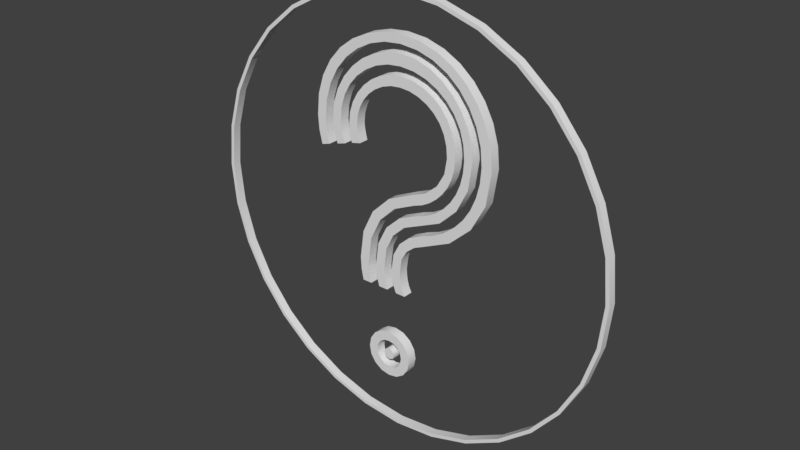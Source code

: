 # Source: DebatableRobots-Neon_Sign.blend  (saved by Blender 2.79.0; exported with 4.5.12 LTS)
import bpy
from mathutils import Matrix  # noqa: F401  (used for matrix-valued properties, if any)

bpy.ops.wm.read_factory_settings(use_empty=True)
scene = bpy.context.scene
scene.name = 'Scene'

# ---- collections
col_collection_1 = bpy.data.collections.new('Collection 1'); scene.collection.children.link(col_collection_1)

# ---- materials (node trees are filled in below, after node groups)
mat_mat_main = bpy.data.materials.new('mat_main')
mat_mat_main.alpha_threshold = 0.0
mat_mat_main.use_transparent_shadow = False
mat_mat_main.roughness = 0.5
mat_mat_circle = bpy.data.materials.new('mat_circle')
mat_mat_circle.alpha_threshold = 0.0
mat_mat_circle.use_transparent_shadow = False
mat_mat_circle.roughness = 0.5

# ---- material node trees

# ---- world
world_world = bpy.data.worlds.new('World'); scene.world = world_world
world_world.color = (0.05088, 0.05088, 0.05088)
world_world.use_sun_shadow = False
world_world.sun_shadow_jitter_overblur = 0.0
world_world.cycles.sampling_method = 'MANUAL'

# ---- meshes
me_cube_010 = bpy.data.meshes.new('Cube.010')
me_cube_010.from_pydata([(-1.116, 5.608, -0.1134), (0.0, 5.718, -0.1134), (-2.188, 5.283, -0.1134), (-3.177, 4.755, -0.1134), (-4.043, 4.043, -0.1134), (-4.755, 3.177, -0.1134), (-5.283, 2.188, -0.1134), (-5.608, 1.116, -0.1134), (-5.718, 4.343e-07, -0.1134), (-5.608, -1.116, -0.1134), (-5.283, -2.188, -0.1134), (-4.755, -3.177, -0.1134), (-4.043, -4.043, -0.1134), (-3.177, -4.755, -0.1134), (-2.188, -5.283, -0.1134), (-1.116, -5.608, -0.1134), (1.896e-06, -5.718, -0.1134), (1.116, -5.608, -0.1134), (2.188, -5.283, -0.1134), (3.177, -4.755, -0.1134), (4.043, -4.043, -0.1134), (4.755, -3.177, -0.1134), (5.283, -2.188, -0.1134), (5.608, -1.116, -0.1134), (5.718, 5.613e-06, -0.1134), (5.608, 1.116, -0.1134), (5.283, 2.188, -0.1134), (4.755, 3.177, -0.1134), (4.043, 4.043, -0.1134), (3.177, 4.755, -0.1134), (2.188, 5.283, -0.1134), (1.116, 5.608, -0.1134), (-1.116, 5.608, 0.1098), (0.0, 5.718, 0.1098), (-2.188, 5.283, 0.1098), (-3.177, 4.755, 0.1098), (-4.043, 4.043, 0.1098), (-4.755, 3.177, 0.1098), (-5.283, 2.188, 0.1098), (-5.608, 1.116, 0.1098), (-5.718, 4.441e-07, 0.1098), (-5.608, -1.116, 0.1098), (-5.283, -2.188, 0.1098), (-4.755, -3.177, 0.1098), (-4.043, -4.043, 0.1098), (-3.177, -4.755, 0.1098), (-2.188, -5.283, 0.1098), (-1.116, -5.608, 0.1098), (1.896e-06, -5.718, 0.1098), (1.116, -5.608, 0.1098), (2.188, -5.283, 0.1098), (3.177, -4.755, 0.1098), (4.043, -4.043, 0.1098), (4.755, -3.177, 0.1098), (5.283, -2.188, 0.1098), (5.608, -1.116, 0.1098), (5.718, 5.623e-06, 0.1098), (5.608, 1.116, 0.1098), (5.283, 2.188, 0.1098), (4.755, 3.177, 0.1098), (4.043, 4.043, 0.1098), (3.177, 4.755, 0.1098), (2.188, 5.283, 0.1098), (1.116, 5.608, 0.1098), (-1.134, 5.703, -0.1134), (0.0, 5.815, -0.1134), (-2.225, 5.373, -0.1134), (-3.231, 4.835, -0.1134), (-4.112, 4.112, -0.1134), (-4.835, 3.231, -0.1134), (-5.373, 2.225, -0.1134), (-5.703, 1.134, -0.1134), (-5.815, 4.418e-07, -0.1134), (-5.703, -1.134, -0.1134), (-5.373, -2.225, -0.1134), (-4.835, -3.231, -0.1134), (-4.112, -4.112, -0.1134), (-3.231, -4.835, -0.1134), (-2.225, -5.373, -0.1134), (-1.134, -5.703, -0.1134), (1.928e-06, -5.815, -0.1134), (1.134, -5.703, -0.1134), (2.225, -5.373, -0.1134), (3.231, -4.835, -0.1134), (4.112, -4.112, -0.1134), (4.835, -3.231, -0.1134), (5.373, -2.225, -0.1134), (5.703, -1.134, -0.1134), (5.815, 5.708e-06, -0.1134), (5.703, 1.134, -0.1134), (5.373, 2.225, -0.1134), (4.835, 3.231, -0.1134), (4.112, 4.112, -0.1134), (3.231, 4.835, -0.1134), (2.225, 5.373, -0.1134), (1.134, 5.703, -0.1134), (-1.134, 5.703, 0.1098), (0.0, 5.815, 0.1098), (-2.225, 5.373, 0.1098), (-3.231, 4.835, 0.1098), (-4.112, 4.112, 0.1098), (-4.835, 3.231, 0.1098), (-5.373, 2.225, 0.1098), (-5.703, 1.134, 0.1098), (-5.815, 4.515e-07, 0.1098), (-5.703, -1.134, 0.1098), (-5.373, -2.225, 0.1098), (-4.835, -3.231, 0.1098), (-4.112, -4.112, 0.1098), (-3.231, -4.835, 0.1098), (-2.225, -5.373, 0.1098), (-1.134, -5.703, 0.1098), (1.928e-06, -5.815, 0.1098), (1.134, -5.703, 0.1098), (2.225, -5.373, 0.1098), (3.231, -4.835, 0.1098), (4.112, -4.112, 0.1098), (4.835, -3.231, 0.1098), (5.373, -2.225, 0.1098), (5.703, -1.134, 0.1098), (5.815, 5.718e-06, 0.1098), (5.703, 1.134, 0.1098), (5.373, 2.225, 0.1098), (4.835, 3.231, 0.1098), (4.112, 4.112, 0.1098), (3.231, 4.835, 0.1098), (2.225, 5.373, 0.1098), (1.134, 5.703, 0.1098), (-0.7153, -4.198, 0.1359), (-0.8555, -3.99, 0.1359), (-0.9022, -3.74, 0.1359), (-0.8555, -3.488, 0.1359), (-0.7153, -3.275, 0.1359), (-0.5072, -3.131, 0.1359), (-0.2566, -3.083, 0.1359), (-0.004525, -3.131, 0.1359), (0.2079, -3.275, 0.1359), (0.3523, -3.488, 0.1359), (0.4004, -3.74, 0.1359), (0.3523, -3.99, 0.1359), (0.2079, -4.198, 0.1359), (-0.004525, -4.339, 0.1359), (-0.2566, -4.385, 0.1359), (-0.5072, -4.339, 0.1359), (-0.5284, -3.456, 0.1359), (-0.6134, -3.584, 0.1359), (-0.6417, -3.74, 0.1359), (-0.6134, -3.887, 0.1359), (-0.5284, -4.011, 0.1359), (-0.4038, -4.096, 0.1359), (-0.2566, -4.125, 0.1359), (-0.1008, -4.096, 0.1359), (0.02662, -4.011, 0.1359), (0.1116, -3.887, 0.1359), (0.1399, -3.74, 0.1359), (0.1116, -3.584, 0.1359), (0.02662, -3.456, 0.1359), (-0.1008, -3.371, 0.1359), (-0.2566, -3.343, 0.1359), (-0.4038, -3.371, 0.1359), (-0.2566, -3.887, 0.1359), (-0.367, -3.85, 0.1359), (-0.4038, -3.74, 0.1359), (-0.3925, -3.676, 0.1359), (-0.3585, -3.621, 0.1359), (-0.3104, -3.582, 0.1359), (-0.2566, -3.57, 0.1359), (-0.1943, -3.582, 0.1359), (-0.1433, -3.621, 0.1359), (-0.1093, -3.676, 0.1359), (-0.09798, -3.74, 0.1359), (-0.1376, -3.85, 0.1359), (0.2532, -1.848, 0.1359), (-0.01868, -1.848, 0.1359), (-0.08523, -1.689, 0.1359), (-0.1263, -1.531, 0.1359), (-0.1475, -1.375, 0.1359), (-0.1546, -1.225, 0.1359), (-0.0909, -0.7832, 0.1359), (0.1003, -0.432, 0.1359), (0.3905, -0.1715, 0.1359), (0.7516, -0.001611, 0.1359), (1.101, 0.1272, 0.1359), (1.426, 0.3099, 0.1359), (1.714, 0.5393, 0.1359), (1.958, 0.8083, 0.1359), (2.155, 1.117, 0.1359), (2.303, 1.465, 0.1359), (2.397, 1.843, 0.1359), (2.428, 2.241, 0.1359), (2.384, 2.713, 0.1359), (2.252, 3.153, 0.1359), (2.044, 3.551, 0.1359), (1.771, 3.895, 0.1359), (1.435, 4.178, 0.1359), (1.04, 4.393, 0.1359), (0.5972, 4.529, 0.1359), (0.1172, 4.575, 0.1359), (-0.3359, 4.532, 0.1359), (-0.7663, 4.405, 0.1359), (-1.161, 4.199, 0.1359), (-1.508, 3.923, 0.1359), (-1.798, 3.581, 0.1359), (-2.024, 3.176, 0.1359), (-2.168, 2.718, 0.1359), (-2.216, 2.219, 0.1359), (-2.212, 2.053, 0.1359), (-2.199, 1.896, 0.1359), (-2.172, 1.741, 0.1359), (-2.126, 1.584, 0.1359), (-2.363, 1.516, 0.1359), (-2.448, 1.879, 0.1359), (-2.477, 2.264, 0.1359), (-2.423, 2.823, 0.1359), (-2.261, 3.323, 0.1359), (-2.009, 3.758, 0.1359), (-1.684, 4.122, 0.1359), (-1.294, 4.412, 0.1359), (-0.8512, 4.626, 0.1359), (-0.3741, 4.757, 0.1359), (0.1172, 4.801, 0.1359), (0.651, 4.752, 0.1359), (1.142, 4.603, 0.1359), (1.581, 4.366, 0.1359), (1.958, 4.054, 0.1359), (2.267, 3.671, 0.1359), (2.502, 3.227, 0.1359), (2.65, 2.731, 0.1359), (2.7, 2.196, 0.1359), (2.572, 1.348, 0.1359), (2.19, 0.6384, 0.1359), (1.593, 0.09326, 0.1359), (0.8195, -0.2621, 0.1359), (0.5604, -0.3768, 0.1359), (0.3268, -0.5623, 0.1359), (0.1611, -0.8356, 0.1359), (0.1059, -1.214, 0.1359), (0.113, -1.372, 0.1359), (0.1342, -1.531, 0.1359), (0.1781, -1.689, 0.1359), (-0.3019, -1.848, 0.1359), (-0.5624, -1.848, 0.1359), (-0.6389, -1.565, 0.1359), (-0.6643, -1.282, 0.1359), (-0.5766, -0.6402, 0.1359), (-0.3132, -0.1205, 0.1359), (0.09459, 0.2603, 0.1359), (0.6156, 0.4855, 0.1359), (0.9073, 0.5874, 0.1359), (1.171, 0.7347, 0.1359), (1.401, 0.9216, 0.1359), (1.595, 1.142, 0.1359), (1.75, 1.393, 0.1359), (1.862, 1.669, 0.1359), (1.93, 1.965, 0.1359), (1.952, 2.275, 0.1359), (1.918, 2.645, 0.1359), (1.816, 2.983, 0.1359), (1.652, 3.285, 0.1359), (1.431, 3.544, 0.1359), (1.161, 3.756, 0.1359), (0.8479, 3.918, 0.1359), (0.4981, 4.02, 0.1359), (0.1172, 4.054, 0.1359), (-0.2466, 4.02, 0.1359), (-0.5907, 3.918, 0.1359), (-0.905, 3.756, 0.1359), (-1.18, 3.544, 0.1359), (-1.408, 3.285, 0.1359), (-1.582, 2.983, 0.1359), (-1.692, 2.645, 0.1359), (-1.729, 2.275, 0.1359), (-1.701, 1.981, 0.1359), (-1.616, 1.731, 0.1359), (-1.854, 1.664, 0.1359), (-1.947, 2.009, 0.1359), (-1.978, 2.298, 0.1359), (-1.933, 2.706, 0.1359), (-1.797, 3.091, 0.1359), (-1.588, 3.442, 0.1359), (-1.321, 3.748, 0.1359), (-1.006, 4.001, 0.1359), (-0.6474, 4.195, 0.1359), (-0.2636, 4.318, 0.1359), (0.1286, 4.359, 0.1359), (0.5618, 4.316, 0.1359), (0.9555, 4.184, 0.1359), (1.304, 3.98, 0.1359), (1.601, 3.719, 0.1359), (1.843, 3.409, 0.1359), (2.026, 3.057, 0.1359), (2.141, 2.677, 0.1359), (2.179, 2.287, 0.1359), (2.077, 1.579, 0.1359), (1.771, 0.9725, 0.1359), (1.295, 0.5138, 0.1359), (0.6836, 0.2476, 0.1359), (0.2376, 0.05503, 0.1359), (-0.1036, -0.2735, 0.1359), (-0.3203, -0.7152, 0.1359), (-0.3925, -1.248, 0.1359), (-0.3882, -1.388, 0.1359), (-0.3755, -1.536, 0.1359), (-0.3486, -1.691, 0.1359), (-0.8229, -1.848, 0.1359), (-1.083, -1.848, 0.1359), (-1.143, -1.553, 0.1359), (-1.163, -1.214, 0.1359), (-1.058, -0.4575, 0.1359), (-0.7436, 0.1796, 0.1359), (-0.2339, 0.6695, 0.1359), (0.4571, 0.9839, 0.1359), (0.8818, 1.159, 0.1359), (1.205, 1.437, 0.1359), (1.409, 1.791, 0.1359), (1.477, 2.196, 0.1359), (1.451, 2.488, 0.1359), (1.375, 2.751, 0.1359), (1.251, 2.982, 0.1359), (1.086, 3.176, 0.1359), (0.8833, 3.333, 0.1359), (0.6496, 3.453, 0.1359), (0.3919, 3.53, 0.1359), (0.1172, 3.555, 0.1359), (-0.156, 3.53, 0.1359), (-0.4095, 3.453, 0.1359), (-0.636, 3.334, 0.1359), (-0.8286, 3.181, 0.1359), (-0.9858, 2.997, 0.1359), (-1.106, 2.785, 0.1359), (-1.183, 2.553, 0.1359), (-1.208, 2.309, 0.1359), (-1.202, 2.206, 0.1359), (-1.185, 2.1, 0.1359), (-1.16, 1.988, 0.1359), (-1.129, 1.867, 0.1359), (-1.378, 1.811, 0.1359), (-1.423, 1.931, 0.1359), (-1.446, 2.043, 0.1359), (-1.454, 2.155, 0.1359), (-1.457, 2.275, 0.1359), (-1.425, 2.582, 0.1359), (-1.327, 2.87, 0.1359), (-1.174, 3.132, 0.1359), (-0.9758, 3.363, 0.1359), (-0.7394, 3.555, 0.1359), (-0.4718, 3.702, 0.1359), (-0.1829, 3.796, 0.1359), (0.1172, 3.827, 0.1359), (0.4627, 3.796, 0.1359), (0.7742, 3.702, 0.1359), (1.046, 3.557, 0.1359), (1.273, 3.368, 0.1359), (1.454, 3.137, 0.1359), (1.59, 2.864, 0.1359), (1.675, 2.558, 0.1359), (1.703, 2.23, 0.1359), (1.68, 1.965, 0.1359), (1.612, 1.714, 0.1359), (1.505, 1.484, 0.1359), (1.363, 1.278, 0.1359), (1.192, 1.099, 0.1359), (0.9951, 0.9442, 0.1359), (0.7756, 0.821, 0.1359), (0.5364, 0.7347, 0.1359), (-0.05408, 0.4656, 0.1359), (-0.5114, 0.02104, 0.1359), (-0.8045, -0.5736, 0.1359), (-0.9022, -1.293, 0.1359), (-0.8966, -1.43, 0.1359), (-0.8796, -1.57, 0.1359), (-0.8541, -1.711, 0.1359), (-0.7153, -4.198, -0.1359), (-0.8555, -3.99, -0.1359), (-0.9022, -3.74, -0.1359), (-0.8555, -3.488, -0.1359), (-0.7153, -3.275, -0.1359), (-0.5072, -3.131, -0.1359), (-0.2566, -3.083, -0.1359), (-0.004525, -3.131, -0.1359), (0.2079, -3.275, -0.1359), (0.3523, -3.488, -0.1359), (0.4004, -3.74, -0.1359), (0.3523, -3.99, -0.1359), (0.2079, -4.198, -0.1359), (-0.004525, -4.339, -0.1359), (-0.2566, -4.385, -0.1359), (-0.5072, -4.339, -0.1359), (-0.5284, -3.456, -0.1359), (-0.6134, -3.584, -0.1359), (-0.6417, -3.74, -0.1359), (-0.6134, -3.887, -0.1359), (-0.5284, -4.011, -0.1359), (-0.4038, -4.096, -0.1359), (-0.2566, -4.125, -0.1359), (-0.1008, -4.096, -0.1359), (0.02662, -4.011, -0.1359), (0.1116, -3.887, -0.1359), (0.1399, -3.74, -0.1359), (0.1116, -3.584, -0.1359), (0.02662, -3.456, -0.1359), (-0.1008, -3.371, -0.1359), (-0.2566, -3.343, -0.1359), (-0.4038, -3.371, -0.1359), (-0.2566, -3.887, -0.1359), (-0.367, -3.85, -0.1359), (-0.4038, -3.74, -0.1359), (-0.3925, -3.676, -0.1359), (-0.3585, -3.621, -0.1359), (-0.3104, -3.582, -0.1359), (-0.2566, -3.57, -0.1359), (-0.1943, -3.582, -0.1359), (-0.1433, -3.621, -0.1359), (-0.1093, -3.676, -0.1359), (-0.09798, -3.74, -0.1359), (-0.1376, -3.85, -0.1359), (0.2532, -1.848, -0.1359), (-0.01868, -1.848, -0.1359), (-0.08523, -1.689, -0.1359), (-0.1263, -1.531, -0.1359), (-0.1475, -1.375, -0.1359), (-0.1546, -1.225, -0.1359), (-0.0909, -0.7832, -0.1359), (0.1003, -0.432, -0.1359), (0.3905, -0.1715, -0.1359), (0.7516, -0.001611, -0.1359), (1.101, 0.1272, -0.1359), (1.426, 0.3099, -0.1359), (1.714, 0.5393, -0.1359), (1.958, 0.8083, -0.1359), (2.155, 1.117, -0.1359), (2.303, 1.465, -0.1359), (2.397, 1.843, -0.1359), (2.428, 2.241, -0.1359), (2.384, 2.713, -0.1359), (2.252, 3.153, -0.1359), (2.044, 3.551, -0.1359), (1.771, 3.895, -0.1359), (1.435, 4.178, -0.1359), (1.04, 4.393, -0.1359), (0.5972, 4.529, -0.1359), (0.1172, 4.575, -0.1359), (-0.3359, 4.532, -0.1359), (-0.7663, 4.405, -0.1359), (-1.161, 4.199, -0.1359), (-1.508, 3.923, -0.1359), (-1.798, 3.581, -0.1359), (-2.024, 3.176, -0.1359), (-2.168, 2.718, -0.1359), (-2.216, 2.219, -0.1359), (-2.212, 2.053, -0.1359), (-2.199, 1.896, -0.1359), (-2.172, 1.741, -0.1359), (-2.126, 1.584, -0.1359), (-2.363, 1.516, -0.1359), (-2.448, 1.879, -0.1359), (-2.477, 2.264, -0.1359), (-2.423, 2.823, -0.1359), (-2.261, 3.323, -0.1359), (-2.009, 3.758, -0.1359), (-1.684, 4.122, -0.1359), (-1.294, 4.412, -0.1359), (-0.8512, 4.626, -0.1359), (-0.3741, 4.757, -0.1359), (0.1172, 4.801, -0.1359), (0.651, 4.752, -0.1359), (1.142, 4.603, -0.1359), (1.581, 4.366, -0.1359), (1.958, 4.054, -0.1359), (2.267, 3.671, -0.1359), (2.502, 3.227, -0.1359), (2.65, 2.731, -0.1359), (2.7, 2.196, -0.1359), (2.572, 1.348, -0.1359), (2.19, 0.6384, -0.1359), (1.593, 0.09326, -0.1359), (0.8195, -0.2621, -0.1359), (0.5604, -0.3768, -0.1359), (0.3268, -0.5623, -0.1359), (0.1611, -0.8356, -0.1359), (0.1059, -1.214, -0.1359), (0.113, -1.372, -0.1359), (0.1342, -1.531, -0.1359), (0.1781, -1.689, -0.1359), (-0.3019, -1.848, -0.1359), (-0.5624, -1.848, -0.1359), (-0.6389, -1.565, -0.1359), (-0.6643, -1.282, -0.1359), (-0.5766, -0.6402, -0.1359), (-0.3132, -0.1205, -0.1359), (0.09459, 0.2603, -0.1359), (0.6156, 0.4855, -0.1359), (0.9073, 0.5874, -0.1359), (1.171, 0.7347, -0.1359), (1.401, 0.9216, -0.1359), (1.595, 1.142, -0.1359), (1.75, 1.393, -0.1359), (1.862, 1.669, -0.1359), (1.93, 1.965, -0.1359), (1.952, 2.275, -0.1359), (1.918, 2.645, -0.1359), (1.816, 2.983, -0.1359), (1.652, 3.285, -0.1359), (1.431, 3.544, -0.1359), (1.161, 3.756, -0.1359), (0.8479, 3.918, -0.1359), (0.4981, 4.02, -0.1359), (0.1172, 4.054, -0.1359), (-0.2466, 4.02, -0.1359), (-0.5907, 3.918, -0.1359), (-0.905, 3.756, -0.1359), (-1.18, 3.544, -0.1359), (-1.408, 3.285, -0.1359), (-1.582, 2.983, -0.1359), (-1.692, 2.645, -0.1359), (-1.729, 2.275, -0.1359), (-1.701, 1.981, -0.1359), (-1.616, 1.731, -0.1359), (-1.854, 1.664, -0.1359), (-1.947, 2.009, -0.1359), (-1.978, 2.298, -0.1359), (-1.933, 2.706, -0.1359), (-1.797, 3.091, -0.1359), (-1.588, 3.442, -0.1359), (-1.321, 3.748, -0.1359), (-1.006, 4.001, -0.1359), (-0.6474, 4.195, -0.1359), (-0.2636, 4.318, -0.1359), (0.1286, 4.359, -0.1359), (0.5618, 4.316, -0.1359), (0.9555, 4.184, -0.1359), (1.304, 3.98, -0.1359), (1.601, 3.719, -0.1359), (1.843, 3.409, -0.1359), (2.026, 3.057, -0.1359), (2.141, 2.677, -0.1359), (2.179, 2.287, -0.1359), (2.077, 1.579, -0.1359), (1.771, 0.9725, -0.1359), (1.295, 0.5138, -0.1359), (0.6836, 0.2476, -0.1359), (0.2376, 0.05503, -0.1359), (-0.1036, -0.2735, -0.1359), (-0.3203, -0.7152, -0.1359), (-0.3925, -1.248, -0.1359), (-0.3882, -1.388, -0.1359), (-0.3755, -1.536, -0.1359), (-0.3486, -1.691, -0.1359), (-0.8229, -1.848, -0.1359), (-1.083, -1.848, -0.1359), (-1.143, -1.553, -0.1359), (-1.163, -1.214, -0.1359), (-1.058, -0.4575, -0.1359), (-0.7436, 0.1796, -0.1359), (-0.2339, 0.6695, -0.1359), (0.4571, 0.9839, -0.1359), (0.8818, 1.159, -0.1359), (1.205, 1.437, -0.1359), (1.409, 1.791, -0.1359), (1.477, 2.196, -0.1359), (1.451, 2.488, -0.1359), (1.375, 2.751, -0.1359), (1.251, 2.982, -0.1359), (1.086, 3.176, -0.1359), (0.8833, 3.333, -0.1359), (0.6496, 3.453, -0.1359), (0.3919, 3.53, -0.1359), (0.1172, 3.555, -0.1359), (-0.156, 3.53, -0.1359), (-0.4095, 3.453, -0.1359), (-0.636, 3.334, -0.1359), (-0.8286, 3.181, -0.1359), (-0.9858, 2.997, -0.1359), (-1.106, 2.785, -0.1359), (-1.183, 2.553, -0.1359), (-1.208, 2.309, -0.1359), (-1.202, 2.206, -0.1359), (-1.185, 2.1, -0.1359), (-1.16, 1.988, -0.1359), (-1.129, 1.867, -0.1359), (-1.378, 1.811, -0.1359), (-1.423, 1.931, -0.1359), (-1.446, 2.043, -0.1359), (-1.454, 2.155, -0.1359), (-1.457, 2.275, -0.1359), (-1.425, 2.582, -0.1359), (-1.327, 2.87, -0.1359), (-1.174, 3.132, -0.1359), (-0.9758, 3.363, -0.1359), (-0.7394, 3.555, -0.1359), (-0.4718, 3.702, -0.1359), (-0.1829, 3.796, -0.1359), (0.1172, 3.827, -0.1359), (0.4627, 3.796, -0.1359), (0.7742, 3.702, -0.1359), (1.046, 3.557, -0.1359), (1.273, 3.368, -0.1359), (1.454, 3.137, -0.1359), (1.59, 2.864, -0.1359), (1.675, 2.558, -0.1359), (1.703, 2.23, -0.1359), (1.68, 1.965, -0.1359), (1.612, 1.714, -0.1359), (1.505, 1.484, -0.1359), (1.363, 1.278, -0.1359), (1.192, 1.099, -0.1359), (0.9951, 0.9442, -0.1359), (0.7756, 0.821, -0.1359), (0.5364, 0.7347, -0.1359), (-0.05408, 0.4656, -0.1359), (-0.5114, 0.02104, -0.1359), (-0.8045, -0.5736, -0.1359), (-0.9022, -1.293, -0.1359), (-0.8966, -1.43, -0.1359), (-0.8796, -1.57, -0.1359), (-0.8541, -1.711, -0.1359), (0.2532, -1.848, -0.1359), (0.2532, -1.848, 0.1359), (-0.01868, -1.848, -0.1359), (-0.01868, -1.848, 0.1359), (-0.08523, -1.689, -0.1359), (-0.08523, -1.689, 0.1359), (-0.1263, -1.531, -0.1359), (-0.1263, -1.531, 0.1359), (-0.1475, -1.375, -0.1359), (-0.1475, -1.375, 0.1359), (-0.1546, -1.225, -0.1359), (-0.1546, -1.225, 0.1359), (-0.0909, -0.7832, -0.1359), (-0.0909, -0.7832, 0.1359), (0.1003, -0.432, -0.1359), (0.1003, -0.432, 0.1359), (0.3905, -0.1715, -0.1359), (0.3905, -0.1715, 0.1359), (0.7516, -0.001611, -0.1359), (0.7516, -0.001611, 0.1359), (1.101, 0.1272, -0.1359), (1.101, 0.1272, 0.1359), (1.426, 0.3099, -0.1359), (1.426, 0.3099, 0.1359), (1.714, 0.5393, -0.1359), (1.714, 0.5393, 0.1359), (1.958, 0.8083, -0.1359), (1.958, 0.8083, 0.1359), (2.155, 1.117, -0.1359), (2.155, 1.117, 0.1359), (2.303, 1.465, -0.1359), (2.303, 1.465, 0.1359), (2.397, 1.843, -0.1359), (2.397, 1.843, 0.1359), (2.428, 2.241, -0.1359), (2.428, 2.241, 0.1359), (2.384, 2.713, -0.1359), (2.384, 2.713, 0.1359), (2.252, 3.153, -0.1359), (2.252, 3.153, 0.1359), (2.044, 3.551, -0.1359), (2.044, 3.551, 0.1359), (1.771, 3.895, -0.1359), (1.771, 3.895, 0.1359), (1.435, 4.178, -0.1359), (1.435, 4.178, 0.1359), (1.04, 4.393, -0.1359), (1.04, 4.393, 0.1359), (0.5972, 4.529, -0.1359), (0.5972, 4.529, 0.1359), (0.1172, 4.575, -0.1359), (0.1172, 4.575, 0.1359), (-0.3359, 4.532, -0.1359), (-0.3359, 4.532, 0.1359), (-0.7663, 4.405, -0.1359), (-0.7663, 4.405, 0.1359), (-1.161, 4.199, -0.1359), (-1.161, 4.199, 0.1359), (-1.508, 3.923, -0.1359), (-1.508, 3.923, 0.1359), (-1.798, 3.581, -0.1359), (-1.798, 3.581, 0.1359), (-2.024, 3.176, -0.1359), (-2.024, 3.176, 0.1359), (-2.168, 2.718, -0.1359), (-2.168, 2.718, 0.1359), (-2.216, 2.219, -0.1359), (-2.216, 2.219, 0.1359), (-2.212, 2.053, -0.1359), (-2.212, 2.053, 0.1359), (-2.199, 1.896, -0.1359), (-2.199, 1.896, 0.1359), (-2.172, 1.741, -0.1359), (-2.172, 1.741, 0.1359), (-2.126, 1.584, -0.1359), (-2.126, 1.584, 0.1359), (-2.363, 1.516, -0.1359), (-2.363, 1.516, 0.1359), (-2.448, 1.879, -0.1359), (-2.448, 1.879, 0.1359), (-2.477, 2.264, -0.1359), (-2.477, 2.264, 0.1359), (-2.423, 2.823, -0.1359), (-2.423, 2.823, 0.1359), (-2.261, 3.323, -0.1359), (-2.261, 3.323, 0.1359), (-2.009, 3.758, -0.1359), (-2.009, 3.758, 0.1359), (-1.684, 4.122, -0.1359), (-1.684, 4.122, 0.1359), (-1.294, 4.412, -0.1359), (-1.294, 4.412, 0.1359), (-0.8512, 4.626, -0.1359), (-0.8512, 4.626, 0.1359), (-0.3741, 4.757, -0.1359), (-0.3741, 4.757, 0.1359), (0.1172, 4.801, -0.1359), (0.1172, 4.801, 0.1359), (0.651, 4.752, -0.1359), (0.651, 4.752, 0.1359), (1.142, 4.603, -0.1359), (1.142, 4.603, 0.1359), (1.581, 4.366, -0.1359), (1.581, 4.366, 0.1359), (1.958, 4.054, -0.1359), (1.958, 4.054, 0.1359), (2.267, 3.671, -0.1359), (2.267, 3.671, 0.1359), (2.502, 3.227, -0.1359), (2.502, 3.227, 0.1359), (2.65, 2.731, -0.1359), (2.65, 2.731, 0.1359), (2.7, 2.196, -0.1359), (2.7, 2.196, 0.1359), (2.572, 1.348, -0.1359), (2.572, 1.348, 0.1359), (2.19, 0.6384, -0.1359), (2.19, 0.6384, 0.1359), (1.593, 0.09326, -0.1359), (1.593, 0.09326, 0.1359), (0.8195, -0.2621, -0.1359), (0.8195, -0.2621, 0.1359), (0.5604, -0.3768, -0.1359), (0.5604, -0.3768, 0.1359), (0.3268, -0.5623, -0.1359), (0.3268, -0.5623, 0.1359), (0.1611, -0.8356, -0.1359), (0.1611, -0.8356, 0.1359), (0.1059, -1.214, -0.1359), (0.1059, -1.214, 0.1359), (0.113, -1.372, -0.1359), (0.113, -1.372, 0.1359), (0.1342, -1.531, -0.1359), (0.1342, -1.531, 0.1359), (0.1781, -1.689, -0.1359), (0.1781, -1.689, 0.1359), (-0.3019, -1.848, -0.1359), (-0.3019, -1.848, 0.1359), (-0.5624, -1.848, -0.1359), (-0.5624, -1.848, 0.1359), (-0.6389, -1.565, -0.1359), (-0.6389, -1.565, 0.1359), (-0.6643, -1.282, -0.1359), (-0.6643, -1.282, 0.1359), (-0.5766, -0.6402, -0.1359), (-0.5766, -0.6402, 0.1359), (-0.3132, -0.1205, -0.1359), (-0.3132, -0.1205, 0.1359), (0.09459, 0.2603, -0.1359), (0.09459, 0.2603, 0.1359), (0.6156, 0.4855, -0.1359), (0.6156, 0.4855, 0.1359), (0.9073, 0.5874, -0.1359), (0.9073, 0.5874, 0.1359), (1.171, 0.7347, -0.1359), (1.171, 0.7347, 0.1359), (1.401, 0.9216, -0.1359), (1.401, 0.9216, 0.1359), (1.595, 1.142, -0.1359), (1.595, 1.142, 0.1359), (1.75, 1.393, -0.1359), (1.75, 1.393, 0.1359), (1.862, 1.669, -0.1359), (1.862, 1.669, 0.1359), (1.93, 1.965, -0.1359), (1.93, 1.965, 0.1359), (1.952, 2.275, -0.1359), (1.952, 2.275, 0.1359), (1.918, 2.645, -0.1359), (1.918, 2.645, 0.1359), (1.816, 2.983, -0.1359), (1.816, 2.983, 0.1359), (1.652, 3.285, -0.1359), (1.652, 3.285, 0.1359), (1.431, 3.544, -0.1359), (1.431, 3.544, 0.1359), (1.161, 3.756, -0.1359), (1.161, 3.756, 0.1359), (0.8479, 3.918, -0.1359), (0.8479, 3.918, 0.1359), (0.4981, 4.02, -0.1359), (0.4981, 4.02, 0.1359), (0.1172, 4.054, -0.1359), (0.1172, 4.054, 0.1359), (-0.2466, 4.02, -0.1359), (-0.2466, 4.02, 0.1359), (-0.5907, 3.918, -0.1359), (-0.5907, 3.918, 0.1359), (-0.905, 3.756, -0.1359), (-0.905, 3.756, 0.1359), (-1.18, 3.544, -0.1359), (-1.18, 3.544, 0.1359), (-1.408, 3.285, -0.1359), (-1.408, 3.285, 0.1359), (-1.582, 2.983, -0.1359), (-1.582, 2.983, 0.1359), (-1.692, 2.645, -0.1359), (-1.692, 2.645, 0.1359), (-1.729, 2.275, -0.1359), (-1.729, 2.275, 0.1359), (-1.701, 1.981, -0.1359), (-1.701, 1.981, 0.1359), (-1.616, 1.731, -0.1359), (-1.616, 1.731, 0.1359), (-1.854, 1.664, -0.1359), (-1.854, 1.664, 0.1359), (-1.947, 2.009, -0.1359), (-1.947, 2.009, 0.1359), (-1.978, 2.298, -0.1359), (-1.978, 2.298, 0.1359), (-1.933, 2.706, -0.1359), (-1.933, 2.706, 0.1359), (-1.797, 3.091, -0.1359), (-1.797, 3.091, 0.1359), (-1.588, 3.442, -0.1359), (-1.588, 3.442, 0.1359), (-1.321, 3.748, -0.1359), (-1.321, 3.748, 0.1359), (-1.006, 4.001, -0.1359), (-1.006, 4.001, 0.1359), (-0.6474, 4.195, -0.1359), (-0.6474, 4.195, 0.1359), (-0.2636, 4.318, -0.1359), (-0.2636, 4.318, 0.1359), (0.1286, 4.359, -0.1359), (0.1286, 4.359, 0.1359), (0.5618, 4.316, -0.1359), (0.5618, 4.316, 0.1359), (0.9555, 4.184, -0.1359), (0.9555, 4.184, 0.1359), (1.304, 3.98, -0.1359), (1.304, 3.98, 0.1359), (1.601, 3.719, -0.1359), (1.601, 3.719, 0.1359), (1.843, 3.409, -0.1359), (1.843, 3.409, 0.1359), (2.026, 3.057, -0.1359), (2.026, 3.057, 0.1359), (2.141, 2.677, -0.1359), (2.141, 2.677, 0.1359), (2.179, 2.287, -0.1359), (2.179, 2.287, 0.1359), (2.077, 1.579, -0.1359), (2.077, 1.579, 0.1359), (1.771, 0.9725, -0.1359), (1.771, 0.9725, 0.1359), (1.295, 0.5138, -0.1359), (1.295, 0.5138, 0.1359), (0.6836, 0.2476, -0.1359), (0.6836, 0.2476, 0.1359), (0.2376, 0.05503, -0.1359), (0.2376, 0.05503, 0.1359), (-0.1036, -0.2735, -0.1359), (-0.1036, -0.2735, 0.1359), (-0.3203, -0.7152, -0.1359), (-0.3203, -0.7152, 0.1359), (-0.3925, -1.248, -0.1359), (-0.3925, -1.248, 0.1359), (-0.3882, -1.388, -0.1359), (-0.3882, -1.388, 0.1359), (-0.3755, -1.536, -0.1359), (-0.3755, -1.536, 0.1359), (-0.3486, -1.691, -0.1359), (-0.3486, -1.691, 0.1359), (-0.8229, -1.848, -0.1359), (-0.8229, -1.848, 0.1359), (-1.083, -1.848, -0.1359), (-1.083, -1.848, 0.1359), (-1.143, -1.553, -0.1359), (-1.143, -1.553, 0.1359), (-1.163, -1.214, -0.1359), (-1.163, -1.214, 0.1359), (-1.058, -0.4575, -0.1359), (-1.058, -0.4575, 0.1359), (-0.7436, 0.1796, -0.1359), (-0.7436, 0.1796, 0.1359), (-0.2339, 0.6695, -0.1359), (-0.2339, 0.6695, 0.1359), (0.4571, 0.9839, -0.1359), (0.4571, 0.9839, 0.1359), (0.8818, 1.159, -0.1359), (0.8818, 1.159, 0.1359), (1.205, 1.437, -0.1359), (1.205, 1.437, 0.1359), (1.409, 1.791, -0.1359), (1.409, 1.791, 0.1359), (1.477, 2.196, -0.1359), (1.477, 2.196, 0.1359), (1.451, 2.488, -0.1359), (1.451, 2.488, 0.1359), (1.375, 2.751, -0.1359), (1.375, 2.751, 0.1359), (1.251, 2.982, -0.1359), (1.251, 2.982, 0.1359), (1.086, 3.176, -0.1359), (1.086, 3.176, 0.1359), (0.8833, 3.333, -0.1359), (0.8833, 3.333, 0.1359), (0.6496, 3.453, -0.1359), (0.6496, 3.453, 0.1359), (0.3919, 3.53, -0.1359), (0.3919, 3.53, 0.1359), (0.1172, 3.555, -0.1359), (0.1172, 3.555, 0.1359), (-0.156, 3.53, -0.1359), (-0.156, 3.53, 0.1359), (-0.4095, 3.453, -0.1359), (-0.4095, 3.453, 0.1359), (-0.636, 3.334, -0.1359), (-0.636, 3.334, 0.1359), (-0.8286, 3.181, -0.1359), (-0.8286, 3.181, 0.1359), (-0.9858, 2.997, -0.1359), (-0.9858, 2.997, 0.1359), (-1.106, 2.785, -0.1359), (-1.106, 2.785, 0.1359), (-1.183, 2.553, -0.1359), (-1.183, 2.553, 0.1359), (-1.208, 2.309, -0.1359), (-1.208, 2.309, 0.1359), (-1.202, 2.206, -0.1359), (-1.202, 2.206, 0.1359), (-1.185, 2.1, -0.1359), (-1.185, 2.1, 0.1359), (-1.16, 1.988, -0.1359), (-1.16, 1.988, 0.1359), (-1.129, 1.867, -0.1359), (-1.129, 1.867, 0.1359), (-1.378, 1.811, -0.1359), (-1.378, 1.811, 0.1359), (-1.423, 1.931, -0.1359), (-1.423, 1.931, 0.1359), (-1.446, 2.043, -0.1359), (-1.446, 2.043, 0.1359), (-1.454, 2.155, -0.1359), (-1.454, 2.155, 0.1359), (-1.457, 2.275, -0.1359), (-1.457, 2.275, 0.1359), (-1.425, 2.582, -0.1359), (-1.425, 2.582, 0.1359), (-1.327, 2.87, -0.1359), (-1.327, 2.87, 0.1359), (-1.174, 3.132, -0.1359), (-1.174, 3.132, 0.1359), (-0.9758, 3.363, -0.1359), (-0.9758, 3.363, 0.1359), (-0.7394, 3.555, -0.1359), (-0.7394, 3.555, 0.1359), (-0.4718, 3.702, -0.1359), (-0.4718, 3.702, 0.1359), (-0.1829, 3.796, -0.1359), (-0.1829, 3.796, 0.1359), (0.1172, 3.827, -0.1359), (0.1172, 3.827, 0.1359), (0.4627, 3.796, -0.1359), (0.4627, 3.796, 0.1359), (0.7742, 3.702, -0.1359), (0.7742, 3.702, 0.1359), (1.046, 3.557, -0.1359), (1.046, 3.557, 0.1359), (1.273, 3.368, -0.1359), (1.273, 3.368, 0.1359), (1.454, 3.137, -0.1359), (1.454, 3.137, 0.1359), (1.59, 2.864, -0.1359), (1.59, 2.864, 0.1359), (1.675, 2.558, -0.1359), (1.675, 2.558, 0.1359), (1.703, 2.23, -0.1359), (1.703, 2.23, 0.1359), (1.68, 1.965, -0.1359), (1.68, 1.965, 0.1359), (1.612, 1.714, -0.1359), (1.612, 1.714, 0.1359), (1.505, 1.484, -0.1359), (1.505, 1.484, 0.1359), (1.363, 1.278, -0.1359), (1.363, 1.278, 0.1359), (1.192, 1.099, -0.1359), (1.192, 1.099, 0.1359), (0.9951, 0.9442, -0.1359), (0.9951, 0.9442, 0.1359), (0.7756, 0.821, -0.1359), (0.7756, 0.821, 0.1359), (0.5364, 0.7347, -0.1359), (0.5364, 0.7347, 0.1359), (-0.05408, 0.4656, -0.1359), (-0.05408, 0.4656, 0.1359), (-0.5114, 0.02104, -0.1359), (-0.5114, 0.02104, 0.1359), (-0.8045, -0.5736, -0.1359), (-0.8045, -0.5736, 0.1359), (-0.9022, -1.293, -0.1359), (-0.9022, -1.293, 0.1359), (-0.8966, -1.43, -0.1359), (-0.8966, -1.43, 0.1359), (-0.8796, -1.57, -0.1359), (-0.8796, -1.57, 0.1359), (-0.8541, -1.711, -0.1359), (-0.8541, -1.711, 0.1359), (-0.7153, -4.198, -0.1359), (-0.7153, -4.198, 0.1359), (-0.8555, -3.99, -0.1359), (-0.8555, -3.99, 0.1359), (-0.9022, -3.74, -0.1359), (-0.9022, -3.74, 0.1359), (-0.8555, -3.488, -0.1359), (-0.8555, -3.488, 0.1359), (-0.7153, -3.275, -0.1359), (-0.7153, -3.275, 0.1359), (-0.5072, -3.131, -0.1359), (-0.5072, -3.131, 0.1359), (-0.2566, -3.083, -0.1359), (-0.2566, -3.083, 0.1359), (-0.004525, -3.131, -0.1359), (-0.004525, -3.131, 0.1359), (0.2079, -3.275, -0.1359), (0.2079, -3.275, 0.1359), (0.3523, -3.488, -0.1359), (0.3523, -3.488, 0.1359), (0.4004, -3.74, -0.1359), (0.4004, -3.74, 0.1359), (0.3523, -3.99, -0.1359), (0.3523, -3.99, 0.1359), (0.2079, -4.198, -0.1359), (0.2079, -4.198, 0.1359), (-0.004525, -4.339, -0.1359), (-0.004525, -4.339, 0.1359), (-0.2566, -4.385, -0.1359), (-0.2566, -4.385, 0.1359), (-0.5072, -4.339, -0.1359), (-0.5072, -4.339, 0.1359), (-0.5284, -3.456, -0.1359), (-0.5284, -3.456, 0.1359), (-0.6134, -3.584, -0.1359), (-0.6134, -3.584, 0.1359), (-0.6417, -3.74, -0.1359), (-0.6417, -3.74, 0.1359), (-0.6134, -3.887, -0.1359), (-0.6134, -3.887, 0.1359), (-0.5284, -4.011, -0.1359), (-0.5284, -4.011, 0.1359), (-0.4038, -4.096, -0.1359), (-0.4038, -4.096, 0.1359), (-0.2566, -4.125, -0.1359), (-0.2566, -4.125, 0.1359), (-0.1008, -4.096, -0.1359), (-0.1008, -4.096, 0.1359), (0.02662, -4.011, -0.1359), (0.02662, -4.011, 0.1359), (0.1116, -3.887, -0.1359), (0.1116, -3.887, 0.1359), (0.1399, -3.74, -0.1359), (0.1399, -3.74, 0.1359), (0.1116, -3.584, -0.1359), (0.1116, -3.584, 0.1359), (0.02662, -3.456, -0.1359), (0.02662, -3.456, 0.1359), (-0.1008, -3.371, -0.1359), (-0.1008, -3.371, 0.1359), (-0.2566, -3.343, -0.1359), (-0.2566, -3.343, 0.1359), (-0.4038, -3.371, -0.1359), (-0.4038, -3.371, 0.1359), (-0.2566, -3.887, -0.1359), (-0.2566, -3.887, 0.1359), (-0.367, -3.85, -0.1359), (-0.367, -3.85, 0.1359), (-0.4038, -3.74, -0.1359), (-0.4038, -3.74, 0.1359), (-0.3925, -3.676, -0.1359), (-0.3925, -3.676, 0.1359), (-0.3585, -3.621, -0.1359), (-0.3585, -3.621, 0.1359), (-0.3104, -3.582, -0.1359), (-0.3104, -3.582, 0.1359), (-0.2566, -3.57, -0.1359), (-0.2566, -3.57, 0.1359), (-0.1943, -3.582, -0.1359), (-0.1943, -3.582, 0.1359), (-0.1433, -3.621, -0.1359), (-0.1433, -3.621, 0.1359), (-0.1093, -3.676, -0.1359), (-0.1093, -3.676, 0.1359), (-0.09798, -3.74, -0.1359), (-0.09798, -3.74, 0.1359), (-0.1376, -3.85, -0.1359), (-0.1376, -3.85, 0.1359)], [], [(6, 38, 39, 7), (20, 52, 53, 21), (7, 39, 40, 8), (21, 53, 54, 22), (8, 40, 41, 9), (22, 54, 55, 23), (9, 41, 42, 10), (23, 55, 56, 24), (10, 42, 43, 11), (24, 56, 57, 25), (11, 43, 44, 12), (25, 57, 58, 26), (12, 44, 45, 13), (26, 58, 59, 27), (13, 45, 46, 14), (1, 33, 32, 0), (27, 59, 60, 28), (14, 46, 47, 15), (0, 32, 34, 2), (28, 60, 61, 29), (15, 47, 48, 16), (2, 34, 35, 3), (29, 61, 62, 30), (16, 48, 49, 17), (3, 35, 36, 4), (30, 62, 63, 31), (17, 49, 50, 18), (4, 36, 37, 5), (31, 63, 33, 1), (18, 50, 51, 19), (5, 37, 38, 6), (19, 51, 52, 20), (70, 71, 103, 102), (84, 85, 117, 116), (71, 72, 104, 103), (85, 86, 118, 117), (72, 73, 105, 104), (86, 87, 119, 118), (73, 74, 106, 105), (87, 88, 120, 119), (74, 75, 107, 106), (88, 89, 121, 120), (75, 76, 108, 107), (89, 90, 122, 121), (76, 77, 109, 108), (90, 91, 123, 122), (77, 78, 110, 109), (65, 64, 96, 97), (91, 92, 124, 123), (78, 79, 111, 110), (64, 66, 98, 96), (92, 93, 125, 124), (79, 80, 112, 111), (66, 67, 99, 98), (93, 94, 126, 125), (80, 81, 113, 112), (67, 68, 100, 99), (94, 95, 127, 126), (81, 82, 114, 113), (68, 69, 101, 100), (95, 65, 97, 127), (82, 83, 115, 114), (69, 70, 102, 101), (83, 84, 116, 115), (62, 126, 127, 63), (36, 100, 101, 37), (11, 75, 74, 10), (63, 127, 97, 33), (37, 101, 102, 38), (12, 76, 75, 11), (38, 102, 103, 39), (13, 77, 76, 12), (39, 103, 104, 40), (14, 78, 77, 13), (40, 104, 105, 41), (15, 79, 78, 14), (41, 105, 106, 42), (16, 80, 79, 15), (42, 106, 107, 43), (17, 81, 80, 16), (43, 107, 108, 44), (18, 82, 81, 17), (44, 108, 109, 45), (19, 83, 82, 18), (45, 109, 110, 46), (20, 84, 83, 19), (46, 110, 111, 47), (21, 85, 84, 20), (47, 111, 112, 48), (22, 86, 85, 21), (48, 112, 113, 49), (23, 87, 86, 22), (49, 113, 114, 50), (24, 88, 87, 23), (50, 114, 115, 51), (25, 89, 88, 24), (51, 115, 116, 52), (26, 90, 89, 25), (52, 116, 117, 53), (27, 91, 90, 26), (0, 64, 65, 1), (53, 117, 118, 54), (28, 92, 91, 27), (2, 66, 64, 0), (54, 118, 119, 55), (29, 93, 92, 28), (3, 67, 66, 2), (55, 119, 120, 56), (30, 94, 93, 29), (4, 68, 67, 3), (56, 120, 121, 57), (31, 95, 94, 30), (5, 69, 68, 4), (57, 121, 122, 58), (1, 65, 95, 31), (6, 70, 69, 5), (58, 122, 123, 59), (33, 97, 96, 32), (7, 71, 70, 6), (59, 123, 124, 60), (32, 96, 98, 34), (8, 72, 71, 7), (60, 124, 125, 61), (34, 98, 99, 35), (9, 73, 72, 8), (61, 125, 126, 62), (35, 99, 100, 36), (10, 74, 73, 9), (219, 221, 220), (218, 221, 219), (218, 222, 221), (217, 198, 218), (198, 197, 218), (197, 222, 218), (197, 196, 222), (196, 223, 222), (217, 199, 198), (195, 223, 196), (216, 199, 217), (216, 200, 199), (194, 223, 195), (194, 224, 223), (283, 285, 284), (282, 285, 283), (282, 286, 285), (216, 201, 200), (281, 286, 282), (281, 263, 286), (263, 287, 286), (193, 224, 194), (215, 201, 216), (281, 264, 263), (262, 287, 263), (193, 225, 224), (281, 265, 264), (261, 287, 262), (280, 265, 281), (261, 288, 287), (215, 202, 201), (280, 266, 265), (260, 288, 261), (192, 225, 193), (347, 349, 348), (346, 349, 347), (346, 350, 349), (214, 202, 215), (280, 267, 266), (259, 288, 260), (279, 267, 280), (259, 289, 288), (345, 350, 346), (345, 351, 350), (192, 226, 225), (214, 203, 202), (345, 323, 351), (323, 322, 351), (322, 352, 351), (344, 324, 345), (324, 323, 345), (191, 226, 192), (279, 268, 267), (258, 289, 259), (344, 325, 324), (321, 352, 322), (344, 326, 325), (320, 352, 321), (278, 268, 279), (258, 290, 289), (320, 353, 352), (343, 326, 344), (343, 327, 326), (319, 353, 320), (213, 203, 214), (278, 269, 268), (257, 290, 258), (191, 227, 226), (343, 328, 327), (213, 204, 203), (318, 353, 319), (190, 227, 191), (318, 354, 353), (342, 328, 343), (277, 269, 278), (257, 291, 290), (342, 329, 328), (277, 270, 269), (256, 291, 257), (317, 354, 318), (341, 329, 342), (317, 355, 354), (212, 204, 213), (341, 330, 329), (316, 355, 317), (190, 228, 227), (212, 205, 204), (189, 228, 190), (276, 270, 277), (256, 292, 291), (276, 271, 270), (255, 292, 256), (340, 330, 341), (316, 356, 355), (340, 331, 330), (315, 356, 316), (340, 332, 331), (275, 271, 276), (255, 293, 292), (275, 272, 271), (339, 332, 340), (254, 293, 255), (211, 205, 212), (188, 228, 189), (315, 357, 356), (211, 206, 205), (339, 333, 332), (314, 357, 315), (188, 229, 228), (338, 333, 339), (338, 334, 333), (211, 207, 206), (337, 334, 338), (274, 272, 275), (337, 335, 334), (274, 273, 272), (314, 358, 357), (253, 293, 254), (336, 335, 337), (211, 208, 207), (210, 208, 211), (187, 229, 188), (313, 358, 314), (210, 209, 208), (313, 359, 358), (252, 293, 253), (252, 294, 293), (313, 360, 359), (186, 229, 187), (312, 360, 313), (251, 294, 252), (186, 230, 229), (312, 361, 360), (311, 361, 312), (250, 294, 251), (185, 230, 186), (311, 362, 361), (310, 362, 311), (250, 295, 294), (310, 363, 362), (249, 295, 250), (310, 364, 363), (184, 230, 185), (310, 365, 364), (248, 295, 249), (309, 365, 310), (184, 231, 230), (247, 295, 248), (183, 231, 184), (247, 296, 295), (246, 296, 247), (309, 366, 365), (182, 231, 183), (245, 296, 246), (245, 297, 296), (308, 366, 309), (181, 231, 182), (181, 232, 231), (245, 298, 297), (308, 367, 366), (180, 232, 181), (244, 298, 245), (179, 232, 180), (179, 233, 232), (244, 299, 298), (179, 234, 233), (178, 234, 179), (307, 367, 308), (178, 235, 234), (307, 368, 367), (243, 299, 244), (243, 300, 299), (177, 235, 178), (177, 236, 235), (306, 368, 307), (177, 237, 236), (176, 237, 177), (243, 301, 300), (242, 301, 243), (306, 369, 368), (176, 238, 237), (175, 238, 176), (242, 302, 301), (306, 370, 369), (174, 238, 175), (174, 239, 238), (242, 303, 302), (305, 370, 306), (241, 303, 242), (305, 371, 370), (173, 239, 174), (173, 172, 239), (241, 240, 303), (305, 304, 371), (133, 135, 134), (132, 135, 133), (132, 136, 135), (131, 159, 132), (159, 158, 132), (158, 136, 132), (158, 157, 136), (157, 137, 136), (131, 144, 159), (156, 137, 157), (131, 145, 144), (155, 137, 156), (130, 145, 131), (155, 138, 137), (165, 167, 166), (164, 167, 165), (164, 168, 167), (130, 146, 145), (154, 138, 155), (163, 168, 164), (163, 169, 168), (162, 169, 163), (162, 170, 169), (129, 146, 130), (129, 147, 146), (161, 170, 162), (161, 171, 170), (153, 138, 154), (153, 139, 138), (160, 171, 161), (129, 148, 147), (152, 139, 153), (128, 148, 129), (152, 140, 139), (128, 149, 148), (151, 140, 152), (128, 150, 149), (150, 140, 151), (128, 140, 150), (143, 140, 128), (143, 141, 140), (142, 141, 143), (465, 463, 464), (465, 462, 463), (466, 462, 465), (442, 461, 462), (441, 442, 462), (466, 441, 462), (440, 441, 466), (467, 440, 466), (443, 461, 442), (467, 439, 440), (443, 460, 461), (444, 460, 443), (467, 438, 439), (468, 438, 467), (529, 527, 528), (529, 526, 527), (530, 526, 529), (445, 460, 444), (530, 525, 526), (507, 525, 530), (531, 507, 530), (468, 437, 438), (445, 459, 460), (508, 525, 507), (531, 506, 507), (469, 437, 468), (509, 525, 508), (531, 505, 506), (509, 524, 525), (532, 505, 531), (446, 459, 445), (510, 524, 509), (532, 504, 505), (469, 436, 437), (593, 591, 592), (593, 590, 591), (594, 590, 593), (446, 458, 459), (511, 524, 510), (532, 503, 504), (511, 523, 524), (533, 503, 532), (594, 589, 590), (595, 589, 594), (470, 436, 469), (447, 458, 446), (567, 589, 595), (566, 567, 595), (596, 566, 595), (568, 588, 589), (567, 568, 589), (470, 435, 436), (512, 523, 511), (533, 502, 503), (569, 588, 568), (596, 565, 566), (570, 588, 569), (596, 564, 565), (512, 522, 523), (534, 502, 533), (597, 564, 596), (570, 587, 588), (571, 587, 570), (597, 563, 564), (447, 457, 458), (513, 522, 512), (534, 501, 502), (471, 435, 470), (572, 587, 571), (448, 457, 447), (597, 562, 563), (471, 434, 435), (598, 562, 597), (572, 586, 587), (513, 521, 522), (535, 501, 534), (573, 586, 572), (514, 521, 513), (535, 500, 501), (598, 561, 562), (573, 585, 586), (599, 561, 598), (448, 456, 457), (574, 585, 573), (599, 560, 561), (472, 434, 471), (449, 456, 448), (472, 433, 434), (514, 520, 521), (536, 500, 535), (515, 520, 514), (536, 499, 500), (574, 584, 585), (600, 560, 599), (575, 584, 574), (600, 559, 560), (576, 584, 575), (515, 519, 520), (537, 499, 536), (516, 519, 515), (576, 583, 584), (537, 498, 499), (449, 455, 456), (472, 432, 433), (601, 559, 600), (450, 455, 449), (577, 583, 576), (601, 558, 559), (473, 432, 472), (577, 582, 583), (578, 582, 577), (451, 455, 450), (578, 581, 582), (516, 518, 519), (579, 581, 578), (517, 518, 516), (602, 558, 601), (537, 497, 498), (579, 580, 581), (452, 455, 451), (452, 454, 455), (473, 431, 432), (602, 557, 558), (453, 454, 452), (603, 557, 602), (537, 496, 497), (538, 496, 537), (604, 557, 603), (473, 430, 431), (604, 556, 557), (538, 495, 496), (474, 430, 473), (605, 556, 604), (605, 555, 556), (538, 494, 495), (474, 429, 430), (606, 555, 605), (606, 554, 555), (539, 494, 538), (607, 554, 606), (539, 493, 494), (608, 554, 607), (474, 428, 429), (609, 554, 608), (539, 492, 493), (609, 553, 554), (475, 428, 474), (539, 491, 492), (475, 427, 428), (540, 491, 539), (540, 490, 491), (610, 553, 609), (475, 426, 427), (540, 489, 490), (541, 489, 540), (610, 552, 553), (475, 425, 426), (476, 425, 475), (542, 489, 541), (611, 552, 610), (476, 424, 425), (542, 488, 489), (476, 423, 424), (477, 423, 476), (543, 488, 542), (478, 423, 477), (478, 422, 423), (611, 551, 552), (479, 422, 478), (612, 551, 611), (543, 487, 488), (544, 487, 543), (479, 421, 422), (480, 421, 479), (612, 550, 551), (481, 421, 480), (481, 420, 421), (545, 487, 544), (545, 486, 487), (613, 550, 612), (482, 420, 481), (482, 419, 420), (546, 486, 545), (614, 550, 613), (482, 418, 419), (483, 418, 482), (547, 486, 546), (614, 549, 550), (547, 485, 486), (615, 549, 614), (483, 417, 418), (416, 417, 483), (484, 485, 547), (548, 549, 615), (379, 377, 378), (379, 376, 377), (380, 376, 379), (403, 375, 376), (402, 403, 376), (380, 402, 376), (401, 402, 380), (381, 401, 380), (388, 375, 403), (381, 400, 401), (389, 375, 388), (381, 399, 400), (389, 374, 375), (382, 399, 381), (411, 409, 410), (411, 408, 409), (412, 408, 411), (390, 374, 389), (382, 398, 399), (412, 407, 408), (413, 407, 412), (413, 406, 407), (414, 406, 413), (390, 373, 374), (391, 373, 390), (414, 405, 406), (415, 405, 414), (382, 397, 398), (383, 397, 382), (415, 404, 405), (392, 373, 391), (383, 396, 397), (392, 372, 373), (384, 396, 383), (393, 372, 392), (384, 395, 396), (394, 372, 393), (384, 394, 395), (384, 372, 394), (384, 387, 372), (385, 387, 384), (385, 386, 387), (617, 619, 618, 616), (619, 621, 620, 618), (621, 623, 622, 620), (623, 625, 624, 622), (625, 627, 626, 624), (627, 629, 628, 626), (629, 631, 630, 628), (631, 633, 632, 630), (633, 635, 634, 632), (635, 637, 636, 634), (637, 639, 638, 636), (639, 641, 640, 638), (641, 643, 642, 640), (643, 645, 644, 642), (645, 647, 646, 644), (647, 649, 648, 646), (649, 651, 650, 648), (651, 653, 652, 650), (653, 655, 654, 652), (655, 657, 656, 654), (657, 659, 658, 656), (659, 661, 660, 658), (661, 663, 662, 660), (663, 665, 664, 662), (665, 667, 666, 664), (667, 669, 668, 666), (669, 671, 670, 668), (671, 673, 672, 670), (673, 675, 674, 672), (675, 677, 676, 674), (677, 679, 678, 676), (679, 681, 680, 678), (681, 683, 682, 680), (683, 685, 684, 682), (685, 687, 686, 684), (687, 689, 688, 686), (689, 691, 690, 688), (691, 693, 692, 690), (693, 695, 694, 692), (695, 697, 696, 694), (697, 699, 698, 696), (699, 701, 700, 698), (701, 703, 702, 700), (703, 705, 704, 702), (705, 707, 706, 704), (707, 709, 708, 706), (709, 711, 710, 708), (711, 713, 712, 710), (713, 715, 714, 712), (715, 717, 716, 714), (717, 719, 718, 716), (719, 721, 720, 718), (721, 723, 722, 720), (723, 725, 724, 722), (725, 727, 726, 724), (727, 729, 728, 726), (729, 731, 730, 728), (731, 733, 732, 730), (733, 735, 734, 732), (735, 737, 736, 734), (737, 739, 738, 736), (739, 741, 740, 738), (741, 743, 742, 740), (743, 745, 744, 742), (745, 747, 746, 744), (747, 749, 748, 746), (749, 751, 750, 748), (751, 617, 616, 750), (753, 755, 754, 752), (755, 757, 756, 754), (757, 759, 758, 756), (759, 761, 760, 758), (761, 763, 762, 760), (763, 765, 764, 762), (765, 767, 766, 764), (767, 769, 768, 766), (769, 771, 770, 768), (771, 773, 772, 770), (773, 775, 774, 772), (775, 777, 776, 774), (777, 779, 778, 776), (779, 781, 780, 778), (781, 783, 782, 780), (783, 785, 784, 782), (785, 787, 786, 784), (787, 789, 788, 786), (789, 791, 790, 788), (791, 793, 792, 790), (793, 795, 794, 792), (795, 797, 796, 794), (797, 799, 798, 796), (799, 801, 800, 798), (801, 803, 802, 800), (803, 805, 804, 802), (805, 807, 806, 804), (807, 809, 808, 806), (809, 811, 810, 808), (811, 813, 812, 810), (813, 815, 814, 812), (815, 817, 816, 814), (817, 819, 818, 816), (819, 821, 820, 818), (821, 823, 822, 820), (823, 825, 824, 822), (825, 827, 826, 824), (827, 829, 828, 826), (829, 831, 830, 828), (831, 833, 832, 830), (833, 835, 834, 832), (835, 837, 836, 834), (837, 839, 838, 836), (839, 841, 840, 838), (841, 843, 842, 840), (843, 845, 844, 842), (845, 847, 846, 844), (847, 849, 848, 846), (849, 851, 850, 848), (851, 853, 852, 850), (853, 855, 854, 852), (855, 857, 856, 854), (857, 859, 858, 856), (859, 861, 860, 858), (861, 863, 862, 860), (863, 865, 864, 862), (865, 867, 866, 864), (867, 869, 868, 866), (869, 871, 870, 868), (871, 873, 872, 870), (873, 875, 874, 872), (875, 877, 876, 874), (877, 879, 878, 876), (879, 753, 752, 878), (881, 883, 882, 880), (883, 885, 884, 882), (885, 887, 886, 884), (887, 889, 888, 886), (889, 891, 890, 888), (891, 893, 892, 890), (893, 895, 894, 892), (895, 897, 896, 894), (897, 899, 898, 896), (899, 901, 900, 898), (901, 903, 902, 900), (903, 905, 904, 902), (905, 907, 906, 904), (907, 909, 908, 906), (909, 911, 910, 908), (911, 913, 912, 910), (913, 915, 914, 912), (915, 917, 916, 914), (917, 919, 918, 916), (919, 921, 920, 918), (921, 923, 922, 920), (923, 925, 924, 922), (925, 927, 926, 924), (927, 929, 928, 926), (929, 931, 930, 928), (931, 933, 932, 930), (933, 935, 934, 932), (935, 937, 936, 934), (937, 939, 938, 936), (939, 941, 940, 938), (941, 943, 942, 940), (943, 945, 944, 942), (945, 947, 946, 944), (947, 949, 948, 946), (949, 951, 950, 948), (951, 953, 952, 950), (953, 955, 954, 952), (955, 957, 956, 954), (957, 959, 958, 956), (959, 961, 960, 958), (961, 963, 962, 960), (963, 965, 964, 962), (965, 967, 966, 964), (967, 969, 968, 966), (969, 971, 970, 968), (971, 973, 972, 970), (973, 975, 974, 972), (975, 977, 976, 974), (977, 979, 978, 976), (979, 981, 980, 978), (981, 983, 982, 980), (983, 985, 984, 982), (985, 987, 986, 984), (987, 989, 988, 986), (989, 991, 990, 988), (991, 993, 992, 990), (993, 995, 994, 992), (995, 997, 996, 994), (997, 999, 998, 996), (999, 1001, 1000, 998), (1001, 1003, 1002, 1000), (1003, 1005, 1004, 1002), (1005, 1007, 1006, 1004), (1007, 1009, 1008, 1006), (1009, 1011, 1010, 1008), (1011, 1013, 1012, 1010), (1013, 1015, 1014, 1012), (1015, 881, 880, 1014), (1017, 1019, 1018, 1016), (1019, 1021, 1020, 1018), (1021, 1023, 1022, 1020), (1023, 1025, 1024, 1022), (1025, 1027, 1026, 1024), (1027, 1029, 1028, 1026), (1029, 1031, 1030, 1028), (1031, 1033, 1032, 1030), (1033, 1035, 1034, 1032), (1035, 1037, 1036, 1034), (1037, 1039, 1038, 1036), (1039, 1041, 1040, 1038), (1041, 1043, 1042, 1040), (1043, 1045, 1044, 1042), (1045, 1047, 1046, 1044), (1047, 1017, 1016, 1046), (1049, 1051, 1050, 1048), (1051, 1053, 1052, 1050), (1053, 1055, 1054, 1052), (1055, 1057, 1056, 1054), (1057, 1059, 1058, 1056), (1059, 1061, 1060, 1058), (1061, 1063, 1062, 1060), (1063, 1065, 1064, 1062), (1065, 1067, 1066, 1064), (1067, 1069, 1068, 1066), (1069, 1071, 1070, 1068), (1071, 1073, 1072, 1070), (1073, 1075, 1074, 1072), (1075, 1077, 1076, 1074), (1077, 1079, 1078, 1076), (1079, 1049, 1048, 1078), (1081, 1083, 1082, 1080), (1083, 1085, 1084, 1082), (1085, 1087, 1086, 1084), (1087, 1089, 1088, 1086), (1089, 1091, 1090, 1088), (1091, 1093, 1092, 1090), (1093, 1095, 1094, 1092), (1095, 1097, 1096, 1094), (1097, 1099, 1098, 1096), (1099, 1101, 1100, 1098), (1101, 1103, 1102, 1100), (1103, 1081, 1080, 1102)])
me_cube_010.polygons.foreach_set('use_smooth', [1, 1, 1, 1, 1, 1, 1, 1, 1, 1, 1, 1, 1, 1, 1, 1, 1, 1, 1, 1, 1, 1, 1, 1, 1, 1, 1, 1, 1, 1, 1, 1, 1, 1, 1, 1, 1, 1, 1, 1, 1, 1, 1, 1, 1, 1, 1, 1, 1, 1, 1, 1, 1, 1, 1, 1, 1, 1, 1, 1, 1, 1, 1, 1, 1, 1, 1, 1, 1, 1, 1, 1, 1, 1, 1, 1, 1, 1, 1, 1, 1, 1, 1, 1, 1, 1, 1, 1, 1, 1, 1, 1, 1, 1, 1, 1, 1, 1, 1, 1, 1, 1, 1, 1, 1, 1, 1, 1, 1, 1, 1, 1, 1, 1, 1, 1, 1, 1, 1, 1, 1, 1, 1, 1, 1, 1, 1, 1, 0, 0, 0, 0, 0, 0, 0, 0, 0, 0, 0, 0, 0, 0, 0, 0, 0, 0, 0, 0, 0, 0, 0, 0, 0, 0, 0, 0, 0, 0, 0, 0, 0, 0, 0, 0, 0, 0, 0, 0, 0, 0, 0, 0, 0, 0, 0, 0, 0, 0, 0, 0, 0, 0, 0, 0, 0, 0, 0, 0, 0, 0, 0, 0, 0, 0, 0, 0, 0, 0, 0, 0, 0, 0, 0, 0, 0, 0, 0, 0, 0, 0, 0, 0, 0, 0, 0, 0, 0, 0, 0, 0, 0, 0, 0, 0, 0, 0, 0, 0, 0, 0, 0, 0, 0, 0, 0, 0, 0, 0, 0, 0, 0, 0, 0, 0, 0, 0, 0, 0, 0, 0, 0, 0, 0, 0, 0, 0, 0, 0, 0, 0, 0, 0, 0, 0, 0, 0, 0, 0, 0, 0, 0, 0, 0, 0, 0, 0, 0, 0, 0, 0, 0, 0, 0, 0, 0, 0, 0, 0, 0, 0, 0, 0, 0, 0, 0, 0, 0, 0, 0, 0, 0, 0, 0, 0, 0, 0, 0, 0, 0, 0, 0, 0, 0, 0, 0, 0, 0, 0, 0, 0, 0, 0, 0, 0, 0, 0, 0, 0, 0, 0, 0, 0, 0, 0, 0, 0, 0, 0, 0, 0, 0, 0, 0, 0, 0, 0, 0, 0, 0, 0, 0, 0, 0, 0, 0, 0, 0, 0, 0, 0, 0, 0, 0, 0, 0, 0, 0, 0, 0, 0, 0, 0, 0, 0, 0, 0, 0, 0, 0, 0, 0, 0, 0, 0, 0, 0, 0, 0, 0, 0, 0, 0, 0, 0, 0, 0, 0, 0, 0, 0, 0, 0, 0, 0, 0, 0, 0, 0, 0, 0, 0, 0, 0, 0, 0, 0, 0, 0, 0, 0, 0, 0, 0, 0, 0, 0, 0, 0, 0, 0, 0, 0, 0, 0, 0, 0, 0, 0, 0, 0, 0, 0, 0, 0, 0, 0, 0, 0, 0, 0, 0, 0, 0, 0, 0, 0, 0, 0, 0, 0, 0, 0, 0, 0, 0, 0, 0, 0, 0, 0, 0, 0, 0, 0, 0, 0, 0, 0, 0, 0, 0, 0, 0, 0, 0, 0, 0, 0, 0, 0, 0, 0, 0, 0, 0, 0, 0, 0, 0, 0, 0, 0, 0, 0, 0, 0, 0, 0, 0, 0, 0, 0, 0, 0, 0, 0, 0, 0, 0, 0, 0, 0, 0, 0, 0, 0, 0, 0, 0, 0, 0, 0, 0, 0, 0, 0, 0, 0, 0, 0, 0, 0, 0, 0, 0, 0, 0, 0, 0, 0, 0, 0, 0, 0, 0, 0, 0, 0, 0, 0, 0, 0, 0, 0, 0, 0, 0, 0, 0, 0, 0, 0, 0, 0, 0, 0, 0, 0, 0, 0, 0, 0, 0, 0, 0, 0, 0, 0, 0, 0, 0, 0, 0, 0, 0, 0, 0, 0, 0, 0, 1, 1, 1, 1, 1, 1, 1, 1, 1, 1, 1, 1, 1, 1, 1, 1, 1, 1, 1, 1, 1, 1, 1, 1, 1, 1, 1, 1, 1, 1, 1, 1, 1, 1, 1, 1, 1, 1, 1, 1, 1, 1, 1, 1, 1, 1, 1, 1, 1, 1, 1, 1, 1, 1, 1, 1, 1, 1, 1, 1, 1, 1, 1, 1, 1, 1, 1, 1, 1, 1, 1, 1, 1, 1, 1, 1, 1, 1, 1, 1, 1, 1, 1, 1, 1, 1, 1, 1, 1, 1, 1, 1, 1, 1, 1, 1, 1, 1, 1, 1, 1, 1, 1, 1, 1, 1, 1, 1, 1, 1, 1, 1, 1, 1, 1, 1, 1, 1, 1, 1, 1, 1, 1, 1, 1, 1, 1, 1, 1, 1, 1, 1, 1, 1, 1, 1, 1, 1, 1, 1, 1, 1, 1, 1, 1, 1, 1, 1, 1, 1, 1, 1, 1, 1, 1, 1, 1, 1, 1, 1, 1, 1, 1, 1, 1, 1, 1, 1, 1, 1, 1, 1, 1, 1, 1, 1, 1, 1, 1, 1, 1, 1, 1, 1, 1, 1, 1, 1, 1, 1, 1, 1, 1, 1, 1, 1, 1, 1, 1, 1, 1, 1, 1, 1, 1, 1, 1, 1, 1, 1, 1, 1, 1, 1, 1, 1, 1, 1, 1, 1, 1, 1, 1, 1, 1, 1, 1, 1, 1, 1, 1, 1, 1, 1, 1, 1, 1, 1, 1, 1, 1, 1, 1, 1])
me_cube_010.polygons.foreach_set('material_index', [1, 1, 1, 1, 1, 1, 1, 1, 1, 1, 1, 1, 1, 1, 1, 1, 1, 1, 1, 1, 1, 1, 1, 1, 1, 1, 1, 1, 1, 1, 1, 1, 1, 1, 1, 1, 1, 1, 1, 1, 1, 1, 1, 1, 1, 1, 1, 1, 1, 1, 1, 1, 1, 1, 1, 1, 1, 1, 1, 1, 1, 1, 1, 1, 1, 1, 1, 1, 1, 1, 1, 1, 1, 1, 1, 1, 1, 1, 1, 1, 1, 1, 1, 1, 1, 1, 1, 1, 1, 1, 1, 1, 1, 1, 1, 1, 1, 1, 1, 1, 1, 1, 1, 1, 1, 1, 1, 1, 1, 1, 1, 1, 1, 1, 1, 1, 1, 1, 1, 1, 1, 1, 1, 1, 1, 1, 1, 1, 0, 0, 0, 0, 0, 0, 0, 0, 0, 0, 0, 0, 0, 0, 0, 0, 0, 0, 0, 0, 0, 0, 0, 0, 0, 0, 0, 0, 0, 0, 0, 0, 0, 0, 0, 0, 0, 0, 0, 0, 0, 0, 0, 0, 0, 0, 0, 0, 0, 0, 0, 0, 0, 0, 0, 0, 0, 0, 0, 0, 0, 0, 0, 0, 0, 0, 0, 0, 0, 0, 0, 0, 0, 0, 0, 0, 0, 0, 0, 0, 0, 0, 0, 0, 0, 0, 0, 0, 0, 0, 0, 0, 0, 0, 0, 0, 0, 0, 0, 0, 0, 0, 0, 0, 0, 0, 0, 0, 0, 0, 0, 0, 0, 0, 0, 0, 0, 0, 0, 0, 0, 0, 0, 0, 0, 0, 0, 0, 0, 0, 0, 0, 0, 0, 0, 0, 0, 0, 0, 0, 0, 0, 0, 0, 0, 0, 0, 0, 0, 0, 0, 0, 0, 0, 0, 0, 0, 0, 0, 0, 0, 0, 0, 0, 0, 0, 0, 0, 0, 0, 0, 0, 0, 0, 0, 0, 0, 0, 0, 0, 0, 0, 0, 0, 0, 0, 0, 0, 0, 0, 0, 0, 0, 0, 0, 0, 0, 0, 0, 0, 0, 0, 0, 0, 0, 0, 0, 0, 0, 0, 0, 0, 0, 0, 0, 0, 0, 0, 0, 0, 0, 0, 0, 0, 0, 0, 0, 0, 0, 0, 0, 0, 0, 0, 0, 0, 0, 0, 0, 0, 0, 0, 0, 0, 0, 0, 0, 0, 0, 0, 0, 0, 0, 0, 0, 0, 0, 0, 0, 0, 0, 0, 0, 0, 0, 0, 0, 0, 0, 0, 0, 0, 0, 0, 0, 0, 0, 0, 0, 0, 0, 0, 0, 0, 0, 0, 0, 0, 0, 0, 0, 0, 0, 0, 0, 0, 0, 0, 0, 0, 0, 0, 0, 0, 0, 0, 0, 0, 0, 0, 0, 0, 0, 0, 0, 0, 0, 0, 0, 0, 0, 0, 0, 0, 0, 0, 0, 0, 0, 0, 0, 0, 0, 0, 0, 0, 0, 0, 0, 0, 0, 0, 0, 0, 0, 0, 0, 0, 0, 0, 0, 0, 0, 0, 0, 0, 0, 0, 0, 0, 0, 0, 0, 0, 0, 0, 0, 0, 0, 0, 0, 0, 0, 0, 0, 0, 0, 0, 0, 0, 0, 0, 0, 0, 0, 0, 0, 0, 0, 0, 0, 0, 0, 0, 0, 0, 0, 0, 0, 0, 0, 0, 0, 0, 0, 0, 0, 0, 0, 0, 0, 0, 0, 0, 0, 0, 0, 0, 0, 0, 0, 0, 0, 0, 0, 0, 0, 0, 0, 0, 0, 0, 0, 0, 0, 0, 0, 0, 0, 0, 0, 0, 0, 0, 0, 0, 0, 0, 0, 0, 0, 0, 0, 0, 0, 0, 0, 0, 0, 0, 0, 0, 0, 0, 0, 0, 0, 0, 0, 0, 0, 0, 0, 0, 0, 0, 0, 0, 0, 0, 0, 0, 0, 0, 0, 0, 0, 0, 0, 0, 0, 0, 0, 0, 0, 0, 0, 0, 0, 0, 0, 0, 0, 0, 0, 0, 0, 0, 0, 0, 0, 0, 0, 0, 0, 0, 0, 0, 0, 0, 0, 0, 0, 0, 0, 0, 0, 0, 0, 0, 0, 0, 0, 0, 0, 0, 0, 0, 0, 0, 0, 0, 0, 0, 0, 0, 0, 0, 0, 0, 0, 0, 0, 0, 0, 0, 0, 0, 0, 0, 0, 0, 0, 0, 0, 0, 0, 0, 0, 0, 0, 0, 0, 0, 0, 0, 0, 0, 0, 0, 0, 0, 0, 0, 0, 0, 0, 0, 0, 0, 0, 0, 0, 0, 0, 0, 0, 0, 0, 0, 0, 0, 0, 0, 0, 0, 0, 0, 0, 0, 0, 0, 0, 0, 0, 0, 0, 0, 0, 0, 0, 0, 0, 0, 0, 0, 0, 0, 0, 0, 0, 0, 0, 0, 0, 0, 0, 0, 0, 0, 0, 0, 0, 0, 0, 0, 0, 0, 0, 0, 0, 0, 0, 0, 0, 0, 0, 0, 0, 0, 0, 0, 0, 0, 0, 0, 0, 0, 0, 0, 0, 0, 0, 0, 0, 0, 0, 0, 0, 0, 0, 0, 0, 0, 0, 0, 0, 0, 0, 0, 0, 0, 0, 0, 0, 0, 0, 0, 0, 0, 0, 0, 0, 0, 0, 0, 0, 0, 0, 0, 0, 0, 0, 0, 0, 0])
me_cube_010.materials.append(mat_mat_main)
me_cube_010.materials.append(mat_mat_circle)
me_cube_010.use_remesh_preserve_volume = False
me_cube_010.use_remesh_preserve_attributes = False
me_cube_010.use_mirror_vertex_groups = False
me_cube_010.update()

# ---- objects
ob_cube_001 = bpy.data.objects.new('Cube.001', me_cube_010)

# ---- transforms, parenting, visibility, modifiers, constraints
ob_cube_001.location = (0.0, 0.0, 0.0)
ob_cube_001.rotation_euler = (1.571, -0.0, 0.0)
ob_cube_001.lineart.crease_threshold = 0.0
_m = ob_cube_001.modifiers.new('EdgeSplit', 'EDGE_SPLIT')

# ---- collection membership
col_collection_1.objects.link(ob_cube_001)

# ---- scene / render settings (as saved in the file)
scene.frame_start = 1; scene.frame_end = 250; scene.frame_set(2)
scene.render.engine = 'BLENDER_EEVEE_NEXT'
scene.render.resolution_percentage = 50
scene.render.dither_intensity = 0.0
scene.cycles.use_denoising = False
scene.cycles.samples = 128
scene.cycles.sampling_pattern = 'TABULATED_SOBOL'
scene.cycles.use_adaptive_sampling = False
scene.cycles.use_light_tree = False
scene.cycles.blur_glossy = 0.0
scene.cycles.sample_clamp_indirect = 0.0
scene.view_settings.view_transform = 'Standard'
bpy.context.view_layer.update()

# ---- added for rendering (the .blend has no active camera and no usable light): camera, sun
cam_auto = bpy.data.cameras.new('AutoCamera')
cam_auto.lens = 50.0
cam_auto.sensor_width = 36.0
cam_auto.clip_end = 1000.0
ob_auto_camera = bpy.data.objects.new('AutoCamera', cam_auto)
scene.collection.objects.link(ob_auto_camera)
ob_auto_camera.location = (15.2199, -18.2639, 12.1759)
ob_auto_camera.rotation_euler = (1.09748, -7.21219e-08, 0.694738)
scene.camera = ob_auto_camera
light_auto_sun = bpy.data.lights.new('AutoSun', 'SUN')
light_auto_sun.energy = 3.0
light_auto_sun.angle = 0.0523599
ob_auto_sun = bpy.data.objects.new('AutoSun', light_auto_sun)
scene.collection.objects.link(ob_auto_sun)
ob_auto_sun.rotation_euler = (0.872665, 0.174533, 0.523599)
bpy.context.view_layer.update()
